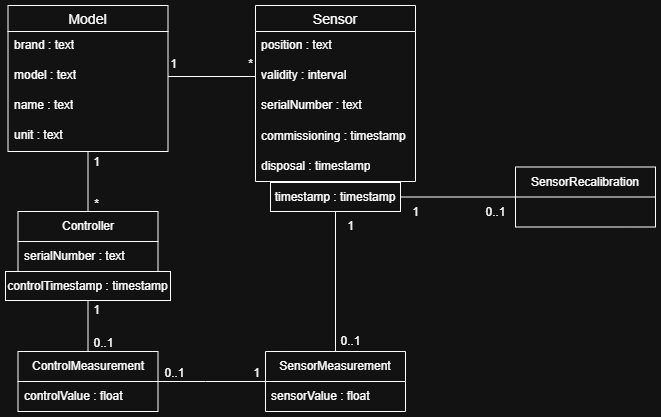

The diagram above was exported from draw.io. Its source (the exported page's mxGraphModel, read from the mxfile embedded in the PNG):
<mxGraphModel dx="1426" dy="749" grid="1" gridSize="10" guides="1" tooltips="1" connect="1" arrows="1" fold="1" page="1" pageScale="1" pageWidth="827" pageHeight="1169" math="0" shadow="0">
  <root>
    <mxCell id="0" />
    <mxCell id="1" parent="0" />
    <mxCell id="u3Jyv228D6JKX3FNxyxa-30" value="" style="edgeStyle=orthogonalEdgeStyle;rounded=0;orthogonalLoop=1;jettySize=auto;html=1;endArrow=none;startFill=0;" parent="1" source="u3Jyv228D6JKX3FNxyxa-1" target="u3Jyv228D6JKX3FNxyxa-16" edge="1">
      <mxGeometry relative="1" as="geometry" />
    </mxCell>
    <mxCell id="u3Jyv228D6JKX3FNxyxa-1" value="Model" style="swimlane;fontStyle=0;childLayout=stackLayout;horizontal=1;startSize=26;horizontalStack=0;resizeParent=1;resizeParentMax=0;resizeLast=0;collapsible=1;marginBottom=0;align=center;fontSize=14;" parent="1" vertex="1">
      <mxGeometry x="112.5" y="174" width="160" height="146" as="geometry" />
    </mxCell>
    <mxCell id="u3Jyv228D6JKX3FNxyxa-2" value="brand : text" style="text;strokeColor=none;fillColor=none;spacingLeft=4;spacingRight=4;overflow=hidden;rotatable=0;points=[[0,0.5],[1,0.5]];portConstraint=eastwest;fontSize=12;whiteSpace=wrap;html=1;" parent="u3Jyv228D6JKX3FNxyxa-1" vertex="1">
      <mxGeometry y="26" width="160" height="30" as="geometry" />
    </mxCell>
    <mxCell id="u3Jyv228D6JKX3FNxyxa-3" value="model : text" style="text;strokeColor=none;fillColor=none;spacingLeft=4;spacingRight=4;overflow=hidden;rotatable=0;points=[[0,0.5],[1,0.5]];portConstraint=eastwest;fontSize=12;whiteSpace=wrap;html=1;" parent="u3Jyv228D6JKX3FNxyxa-1" vertex="1">
      <mxGeometry y="56" width="160" height="30" as="geometry" />
    </mxCell>
    <mxCell id="u3Jyv228D6JKX3FNxyxa-4" value="name : text" style="text;strokeColor=none;fillColor=none;spacingLeft=4;spacingRight=4;overflow=hidden;rotatable=0;points=[[0,0.5],[1,0.5]];portConstraint=eastwest;fontSize=12;whiteSpace=wrap;html=1;" parent="u3Jyv228D6JKX3FNxyxa-1" vertex="1">
      <mxGeometry y="86" width="160" height="30" as="geometry" />
    </mxCell>
    <mxCell id="u3Jyv228D6JKX3FNxyxa-9" value="unit : text" style="text;strokeColor=none;fillColor=none;spacingLeft=4;spacingRight=4;overflow=hidden;rotatable=0;points=[[0,0.5],[1,0.5]];portConstraint=eastwest;fontSize=12;whiteSpace=wrap;html=1;" parent="u3Jyv228D6JKX3FNxyxa-1" vertex="1">
      <mxGeometry y="116" width="160" height="30" as="geometry" />
    </mxCell>
    <mxCell id="u3Jyv228D6JKX3FNxyxa-21" value="" style="group" parent="1" vertex="1" connectable="0">
      <mxGeometry x="110" y="380" width="165" height="89" as="geometry" />
    </mxCell>
    <mxCell id="u3Jyv228D6JKX3FNxyxa-16" value="Controller" style="swimlane;fontStyle=0;childLayout=stackLayout;horizontal=1;startSize=30;horizontalStack=0;resizeParent=1;resizeParentMax=0;resizeLast=0;collapsible=1;marginBottom=0;whiteSpace=wrap;html=1;" parent="u3Jyv228D6JKX3FNxyxa-21" vertex="1">
      <mxGeometry x="12.5" width="140" height="60" as="geometry" />
    </mxCell>
    <mxCell id="u3Jyv228D6JKX3FNxyxa-17" value="serialNumber : text" style="text;strokeColor=none;fillColor=none;align=left;verticalAlign=middle;spacingLeft=4;spacingRight=4;overflow=hidden;points=[[0,0.5],[1,0.5]];portConstraint=eastwest;rotatable=0;whiteSpace=wrap;html=1;" parent="u3Jyv228D6JKX3FNxyxa-16" vertex="1">
      <mxGeometry y="30" width="140" height="30" as="geometry" />
    </mxCell>
    <mxCell id="u3Jyv228D6JKX3FNxyxa-20" value="controlTimestamp : timestamp" style="rounded=0;whiteSpace=wrap;html=1;" parent="u3Jyv228D6JKX3FNxyxa-21" vertex="1">
      <mxGeometry y="60" width="165" height="29" as="geometry" />
    </mxCell>
    <mxCell id="u3Jyv228D6JKX3FNxyxa-22" value="SensorMeasurement" style="swimlane;fontStyle=0;childLayout=stackLayout;horizontal=1;startSize=30;horizontalStack=0;resizeParent=1;resizeParentMax=0;resizeLast=0;collapsible=1;marginBottom=0;whiteSpace=wrap;html=1;" parent="1" vertex="1">
      <mxGeometry x="370" y="520" width="140" height="60" as="geometry" />
    </mxCell>
    <mxCell id="u3Jyv228D6JKX3FNxyxa-23" value="sensorValue : float" style="text;strokeColor=none;fillColor=none;align=left;verticalAlign=middle;spacingLeft=4;spacingRight=4;overflow=hidden;points=[[0,0.5],[1,0.5]];portConstraint=eastwest;rotatable=0;whiteSpace=wrap;html=1;" parent="u3Jyv228D6JKX3FNxyxa-22" vertex="1">
      <mxGeometry y="30" width="140" height="30" as="geometry" />
    </mxCell>
    <mxCell id="u3Jyv228D6JKX3FNxyxa-26" value="ControlMeasurement" style="swimlane;fontStyle=0;childLayout=stackLayout;horizontal=1;startSize=30;horizontalStack=0;resizeParent=1;resizeParentMax=0;resizeLast=0;collapsible=1;marginBottom=0;whiteSpace=wrap;html=1;" parent="1" vertex="1">
      <mxGeometry x="122.5" y="520" width="140" height="60" as="geometry" />
    </mxCell>
    <mxCell id="u3Jyv228D6JKX3FNxyxa-27" value="controlValue : float" style="text;strokeColor=none;fillColor=none;align=left;verticalAlign=middle;spacingLeft=4;spacingRight=4;overflow=hidden;points=[[0,0.5],[1,0.5]];portConstraint=eastwest;rotatable=0;whiteSpace=wrap;html=1;" parent="u3Jyv228D6JKX3FNxyxa-26" vertex="1">
      <mxGeometry y="30" width="140" height="30" as="geometry" />
    </mxCell>
    <mxCell id="u3Jyv228D6JKX3FNxyxa-31" value="" style="edgeStyle=orthogonalEdgeStyle;rounded=0;orthogonalLoop=1;jettySize=auto;html=1;entryX=0;entryY=0.5;entryDx=0;entryDy=0;endArrow=none;startFill=0;" parent="1" source="u3Jyv228D6JKX3FNxyxa-3" target="u3Jyv228D6JKX3FNxyxa-12" edge="1">
      <mxGeometry relative="1" as="geometry" />
    </mxCell>
    <mxCell id="u3Jyv228D6JKX3FNxyxa-32" style="edgeStyle=orthogonalEdgeStyle;rounded=0;orthogonalLoop=1;jettySize=auto;html=1;exitX=0.5;exitY=1;exitDx=0;exitDy=0;entryX=0.5;entryY=0;entryDx=0;entryDy=0;endArrow=none;startFill=0;" parent="1" source="u3Jyv228D6JKX3FNxyxa-14" target="u3Jyv228D6JKX3FNxyxa-22" edge="1">
      <mxGeometry relative="1" as="geometry" />
    </mxCell>
    <mxCell id="u3Jyv228D6JKX3FNxyxa-33" value="" style="edgeStyle=orthogonalEdgeStyle;rounded=0;orthogonalLoop=1;jettySize=auto;html=1;endArrow=none;startFill=0;" parent="1" source="u3Jyv228D6JKX3FNxyxa-20" target="u3Jyv228D6JKX3FNxyxa-26" edge="1">
      <mxGeometry relative="1" as="geometry" />
    </mxCell>
    <mxCell id="u3Jyv228D6JKX3FNxyxa-34" value="" style="edgeStyle=orthogonalEdgeStyle;rounded=0;orthogonalLoop=1;jettySize=auto;html=1;endArrow=none;startFill=0;" parent="1" source="u3Jyv228D6JKX3FNxyxa-23" target="u3Jyv228D6JKX3FNxyxa-27" edge="1">
      <mxGeometry relative="1" as="geometry">
        <Array as="points">
          <mxPoint x="310" y="550" />
          <mxPoint x="310" y="550" />
        </Array>
      </mxGeometry>
    </mxCell>
    <mxCell id="u3Jyv228D6JKX3FNxyxa-35" value="1" style="text;html=1;align=center;verticalAlign=middle;resizable=0;points=[];autosize=1;strokeColor=none;fillColor=none;" parent="1" vertex="1">
      <mxGeometry x="262.5" y="218" width="30" height="30" as="geometry" />
    </mxCell>
    <mxCell id="u3Jyv228D6JKX3FNxyxa-36" value="*" style="text;html=1;align=center;verticalAlign=middle;resizable=0;points=[];autosize=1;strokeColor=none;fillColor=none;" parent="1" vertex="1">
      <mxGeometry x="340" y="218" width="30" height="30" as="geometry" />
    </mxCell>
    <mxCell id="u3Jyv228D6JKX3FNxyxa-37" value="1" style="text;html=1;align=center;verticalAlign=middle;resizable=0;points=[];autosize=1;strokeColor=none;fillColor=none;" parent="1" vertex="1">
      <mxGeometry x="186" y="316" width="30" height="30" as="geometry" />
    </mxCell>
    <mxCell id="u3Jyv228D6JKX3FNxyxa-38" value="*" style="text;html=1;align=center;verticalAlign=middle;resizable=0;points=[];autosize=1;strokeColor=none;fillColor=none;" parent="1" vertex="1">
      <mxGeometry x="186" y="358" width="30" height="30" as="geometry" />
    </mxCell>
    <mxCell id="u3Jyv228D6JKX3FNxyxa-39" value="1" style="text;html=1;align=center;verticalAlign=middle;resizable=0;points=[];autosize=1;strokeColor=none;fillColor=none;" parent="1" vertex="1">
      <mxGeometry x="186" y="464" width="30" height="30" as="geometry" />
    </mxCell>
    <mxCell id="u3Jyv228D6JKX3FNxyxa-40" value="0..1" style="text;html=1;align=center;verticalAlign=middle;resizable=0;points=[];autosize=1;strokeColor=none;fillColor=none;" parent="1" vertex="1">
      <mxGeometry x="188" y="497" width="40" height="30" as="geometry" />
    </mxCell>
    <mxCell id="u3Jyv228D6JKX3FNxyxa-41" value="1" style="text;html=1;align=center;verticalAlign=middle;resizable=0;points=[];autosize=1;strokeColor=none;fillColor=none;" parent="1" vertex="1">
      <mxGeometry x="440" y="380" width="30" height="30" as="geometry" />
    </mxCell>
    <mxCell id="u3Jyv228D6JKX3FNxyxa-42" value="0..1" style="text;html=1;align=center;verticalAlign=middle;resizable=0;points=[];autosize=1;strokeColor=none;fillColor=none;" parent="1" vertex="1">
      <mxGeometry x="435" y="495" width="40" height="30" as="geometry" />
    </mxCell>
    <mxCell id="u3Jyv228D6JKX3FNxyxa-43" value="1" style="text;html=1;align=center;verticalAlign=middle;resizable=0;points=[];autosize=1;strokeColor=none;fillColor=none;" parent="1" vertex="1">
      <mxGeometry x="346" y="527" width="30" height="30" as="geometry" />
    </mxCell>
    <mxCell id="u3Jyv228D6JKX3FNxyxa-44" value="0..1" style="text;html=1;align=center;verticalAlign=middle;resizable=0;points=[];autosize=1;strokeColor=none;fillColor=none;" parent="1" vertex="1">
      <mxGeometry x="259" y="527" width="40" height="30" as="geometry" />
    </mxCell>
    <mxCell id="u3Jyv228D6JKX3FNxyxa-45" value="SensorRecalibration" style="swimlane;fontStyle=0;childLayout=stackLayout;horizontal=1;startSize=30;horizontalStack=0;resizeParent=1;resizeParentMax=0;resizeLast=0;collapsible=1;marginBottom=0;whiteSpace=wrap;html=1;" parent="1" vertex="1">
      <mxGeometry x="620" y="335.5" width="140" height="60" as="geometry" />
    </mxCell>
    <mxCell id="u3Jyv228D6JKX3FNxyxa-71" style="edgeStyle=orthogonalEdgeStyle;rounded=0;orthogonalLoop=1;jettySize=auto;html=1;exitX=1;exitY=0.5;exitDx=0;exitDy=0;endArrow=none;startFill=0;" parent="1" source="u3Jyv228D6JKX3FNxyxa-14" target="u3Jyv228D6JKX3FNxyxa-45" edge="1">
      <mxGeometry relative="1" as="geometry" />
    </mxCell>
    <mxCell id="u3Jyv228D6JKX3FNxyxa-72" value="1" style="text;html=1;align=center;verticalAlign=middle;resizable=0;points=[];autosize=1;strokeColor=none;fillColor=none;" parent="1" vertex="1">
      <mxGeometry x="505" y="366" width="30" height="30" as="geometry" />
    </mxCell>
    <mxCell id="u3Jyv228D6JKX3FNxyxa-73" value="0..1" style="text;html=1;align=center;verticalAlign=middle;resizable=0;points=[];autosize=1;strokeColor=none;fillColor=none;" parent="1" vertex="1">
      <mxGeometry x="580" y="366" width="40" height="30" as="geometry" />
    </mxCell>
    <mxCell id="u3Jyv228D6JKX3FNxyxa-10" value="Sensor" style="swimlane;fontStyle=0;childLayout=stackLayout;horizontal=1;startSize=26;horizontalStack=0;resizeParent=1;resizeParentMax=0;resizeLast=0;collapsible=1;marginBottom=0;align=center;fontSize=14;" parent="1" vertex="1">
      <mxGeometry x="360" y="174" width="160" height="176" as="geometry" />
    </mxCell>
    <mxCell id="u3Jyv228D6JKX3FNxyxa-11" value="position : text" style="text;strokeColor=none;fillColor=none;spacingLeft=4;spacingRight=4;overflow=hidden;rotatable=0;points=[[0,0.5],[1,0.5]];portConstraint=eastwest;fontSize=12;whiteSpace=wrap;html=1;" parent="u3Jyv228D6JKX3FNxyxa-10" vertex="1">
      <mxGeometry y="26" width="160" height="30" as="geometry" />
    </mxCell>
    <mxCell id="u3Jyv228D6JKX3FNxyxa-12" value="validity : interval" style="text;strokeColor=none;fillColor=none;spacingLeft=4;spacingRight=4;overflow=hidden;rotatable=0;points=[[0,0.5],[1,0.5]];portConstraint=eastwest;fontSize=12;whiteSpace=wrap;html=1;" parent="u3Jyv228D6JKX3FNxyxa-10" vertex="1">
      <mxGeometry y="56" width="160" height="30" as="geometry" />
    </mxCell>
    <mxCell id="u3Jyv228D6JKX3FNxyxa-13" value="serialNumber : text" style="text;strokeColor=none;fillColor=none;spacingLeft=4;spacingRight=4;overflow=hidden;rotatable=0;points=[[0,0.5],[1,0.5]];portConstraint=eastwest;fontSize=12;whiteSpace=wrap;html=1;" parent="u3Jyv228D6JKX3FNxyxa-10" vertex="1">
      <mxGeometry y="86" width="160" height="30" as="geometry" />
    </mxCell>
    <mxCell id="riFjbmyWLDFlRCySsZqn-1" value="commissioning : timestamp" style="text;strokeColor=none;fillColor=none;align=left;verticalAlign=middle;spacingLeft=4;spacingRight=4;overflow=hidden;points=[[0,0.5],[1,0.5]];portConstraint=eastwest;rotatable=0;whiteSpace=wrap;html=1;" vertex="1" parent="u3Jyv228D6JKX3FNxyxa-10">
      <mxGeometry y="116" width="160" height="30" as="geometry" />
    </mxCell>
    <mxCell id="riFjbmyWLDFlRCySsZqn-2" value="disposal : timestamp" style="text;strokeColor=none;fillColor=none;align=left;verticalAlign=middle;spacingLeft=4;spacingRight=4;overflow=hidden;points=[[0,0.5],[1,0.5]];portConstraint=eastwest;rotatable=0;whiteSpace=wrap;html=1;" vertex="1" parent="u3Jyv228D6JKX3FNxyxa-10">
      <mxGeometry y="146" width="160" height="30" as="geometry" />
    </mxCell>
    <mxCell id="u3Jyv228D6JKX3FNxyxa-14" value="timestamp : timestamp" style="rounded=0;whiteSpace=wrap;html=1;" parent="1" vertex="1">
      <mxGeometry x="375" y="351" width="130" height="29" as="geometry" />
    </mxCell>
  </root>
</mxGraphModel>